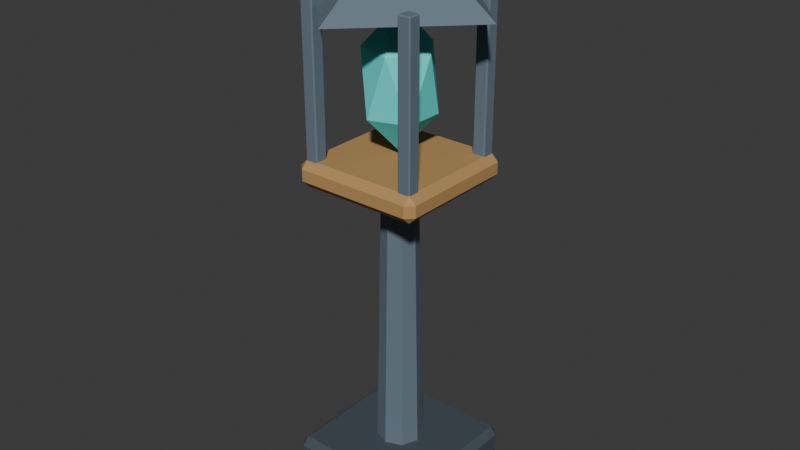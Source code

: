 # Source: SoulLantern.blend  (saved by Blender 5.2.44; exported with 4.5.12 LTS)
import bpy
from mathutils import Matrix  # noqa: F401  (used for matrix-valued properties, if any)

bpy.ops.wm.read_factory_settings(use_empty=True)
scene = bpy.context.scene
scene.name = 'Scene'

# ---- collections
col_collection = bpy.data.collections.new('Collection'); scene.collection.children.link(col_collection)

# ---- materials (node trees are filled in below, after node groups)
mat_l01r_dark = bpy.data.materials.new('L01R_Dark')
mat_l01r_dark.diffuse_color = (0.055, 0.075, 0.095, 1.0)
mat_l01r_iron = bpy.data.materials.new('L01R_Iron')
mat_l01r_iron.diffuse_color = (0.13, 0.18, 0.23, 1.0)
mat_l01r_bronze = bpy.data.materials.new('L01R_Bronze')
mat_l01r_bronze.diffuse_color = (0.48, 0.28, 0.1, 1.0)
mat_l01r_soul = bpy.data.materials.new('L01R_Soul')
mat_l01r_soul.diffuse_color = (0.1, 0.85, 0.8, 1.0)

# ---- material node trees
mat_l01r_dark.use_nodes = True; mat_l01r_dark.node_tree.nodes.clear()
_N = mat_l01r_dark.node_tree.nodes; _L = mat_l01r_dark.node_tree.links
n0 = _N.new('ShaderNodeBsdfPrincipled'); n0.name = 'Principled BSDF'; n0.location = (-200, 100)
n0.inputs[0].default_value = (0.055, 0.075, 0.095, 1.0)
n0.inputs[2].default_value = 0.8
n0.inputs[10].default_value = 0.005
n1 = _N.new('ShaderNodeOutputMaterial'); n1.name = 'Material Output'; n1.location = (200, 100)
_L.new(n0.outputs[0], n1.inputs[0])
n1.is_active_output = True
mat_l01r_iron.use_nodes = True; mat_l01r_iron.node_tree.nodes.clear()
_N = mat_l01r_iron.node_tree.nodes; _L = mat_l01r_iron.node_tree.links
n0 = _N.new('ShaderNodeBsdfPrincipled'); n0.name = 'Principled BSDF'; n0.location = (-200, 100)
n0.inputs[0].default_value = (0.13, 0.18, 0.23, 1.0)
n0.inputs[2].default_value = 0.8
n0.inputs[10].default_value = 0.005
n1 = _N.new('ShaderNodeOutputMaterial'); n1.name = 'Material Output'; n1.location = (200, 100)
_L.new(n0.outputs[0], n1.inputs[0])
n1.is_active_output = True
mat_l01r_bronze.use_nodes = True; mat_l01r_bronze.node_tree.nodes.clear()
_N = mat_l01r_bronze.node_tree.nodes; _L = mat_l01r_bronze.node_tree.links
n0 = _N.new('ShaderNodeBsdfPrincipled'); n0.name = 'Principled BSDF'; n0.location = (-200, 100)
n0.inputs[0].default_value = (0.48, 0.28, 0.1, 1.0)
n0.inputs[2].default_value = 0.8
n0.inputs[10].default_value = 0.005
n1 = _N.new('ShaderNodeOutputMaterial'); n1.name = 'Material Output'; n1.location = (200, 100)
_L.new(n0.outputs[0], n1.inputs[0])
n1.is_active_output = True
mat_l01r_soul.use_nodes = True; mat_l01r_soul.node_tree.nodes.clear()
_N = mat_l01r_soul.node_tree.nodes; _L = mat_l01r_soul.node_tree.links
n0 = _N.new('ShaderNodeBsdfPrincipled'); n0.name = 'Principled BSDF'; n0.location = (-200, 100)
n0.inputs[0].default_value = (0.1, 0.85, 0.8, 1.0)
n0.inputs[2].default_value = 0.8
n0.inputs[10].default_value = 0.005
n1 = _N.new('ShaderNodeOutputMaterial'); n1.name = 'Material Output'; n1.location = (200, 100)
_L.new(n0.outputs[0], n1.inputs[0])
n1.is_active_output = True

# ---- world
world_world = bpy.data.worlds.new('World'); scene.world = world_world
world_world.use_nodes = True; world_world.node_tree.nodes.clear()
_N = world_world.node_tree.nodes; _L = world_world.node_tree.links
n0 = _N.new('ShaderNodeOutputWorld'); n0.name = 'World Output'; n0.location = (200, 100)
n1 = _N.new('ShaderNodeBackground'); n1.name = 'Background'; n1.location = (-200, 100)
n1.inputs[0].default_value = (0.05088, 0.05088, 0.05088, 1.0)
_L.new(n1.outputs[0], n0.inputs[0])
n0.is_active_output = True
world_world.color = (0.05088, 0.05088, 0.05088)
world_world.sun_shadow_jitter_overblur = 0.0

# ---- meshes
me_cube_049 = bpy.data.meshes.new('Cube.049')
me_cube_049.from_pydata([(-0.225, -0.225, 0.0), (-0.225, -0.25, 0.025), (-0.25, -0.225, 0.025), (-0.225, -0.25, 0.135), (-0.225, -0.225, 0.16), (-0.25, -0.225, 0.135), (-0.225, 0.225, 0.0), (-0.25, 0.225, 0.025), (-0.225, 0.25, 0.025), (-0.225, 0.225, 0.16), (-0.225, 0.25, 0.135), (-0.25, 0.225, 0.135), (0.225, -0.225, 0.0), (0.25, -0.225, 0.025), (0.225, -0.25, 0.025), (0.225, -0.225, 0.16), (0.225, -0.25, 0.135), (0.25, -0.225, 0.135), (0.225, 0.225, 0.0), (0.225, 0.25, 0.025), (0.25, 0.225, 0.025), (0.225, 0.225, 0.16), (0.25, 0.225, 0.135), (0.225, 0.25, 0.135), (0.0, 0.08, 0.08), (0.0, 0.06, 1.08), (0.05657, 0.05657, 0.08), (0.04243, 0.04243, 1.08), (0.08, 0.0, 0.08), (0.06, 0.0, 1.08), (0.05657, -0.05657, 0.08), (0.04243, -0.04243, 1.08), (0.0, -0.08, 0.08), (0.0, -0.06, 1.08), (-0.05657, -0.05657, 0.08), (-0.04243, -0.04243, 1.08), (-0.08, 0.0, 0.08), (-0.06, 0.0, 1.08), (-0.05657, 0.05657, 0.08), (-0.04243, 0.04243, 1.08), (-0.2, -0.2, 1.115), (-0.2, -0.225, 1.14), (-0.225, -0.2, 1.14), (-0.2, -0.225, 1.18), (-0.2, -0.2, 1.205), (-0.225, -0.2, 1.18), (-0.2, 0.2, 1.115), (-0.225, 0.2, 1.14), (-0.2, 0.225, 1.14), (-0.2, 0.2, 1.205), (-0.2, 0.225, 1.18), (-0.225, 0.2, 1.18), (0.2, -0.2, 1.115), (0.225, -0.2, 1.14), (0.2, -0.225, 1.14), (0.2, -0.2, 1.205), (0.2, -0.225, 1.18), (0.225, -0.2, 1.18), (0.2, 0.2, 1.115), (0.2, 0.225, 1.14), (0.225, 0.2, 1.14), (0.2, 0.2, 1.205), (0.225, 0.2, 1.18), (0.2, 0.225, 1.18), (-0.1985, -0.1985, 1.175), (-0.1985, -0.2025, 1.179), (-0.2025, -0.1985, 1.179), (-0.1985, -0.2025, 1.721), (-0.1985, -0.1985, 1.725), (-0.2025, -0.1985, 1.721), (-0.1985, -0.1615, 1.175), (-0.2025, -0.1615, 1.179), (-0.1985, -0.1575, 1.179), (-0.1985, -0.1615, 1.725), (-0.1985, -0.1575, 1.721), (-0.2025, -0.1615, 1.721), (-0.1615, -0.1985, 1.175), (-0.1575, -0.1985, 1.179), (-0.1615, -0.2025, 1.179), (-0.1615, -0.1985, 1.725), (-0.1615, -0.2025, 1.721), (-0.1575, -0.1985, 1.721), (-0.1615, -0.1615, 1.175), (-0.1615, -0.1575, 1.179), (-0.1575, -0.1615, 1.179), (-0.1615, -0.1615, 1.725), (-0.1575, -0.1615, 1.721), (-0.1615, -0.1575, 1.721), (-0.1985, 0.1615, 1.175), (-0.1985, 0.1575, 1.179), (-0.2025, 0.1615, 1.179), (-0.1985, 0.1575, 1.721), (-0.1985, 0.1615, 1.725), (-0.2025, 0.1615, 1.721), (-0.1985, 0.1985, 1.175), (-0.2025, 0.1985, 1.179), (-0.1985, 0.2025, 1.179), (-0.1985, 0.1985, 1.725), (-0.1985, 0.2025, 1.721), (-0.2025, 0.1985, 1.721), (-0.1615, 0.1615, 1.175), (-0.1575, 0.1615, 1.179), (-0.1615, 0.1575, 1.179), (-0.1615, 0.1615, 1.725), (-0.1615, 0.1575, 1.721), (-0.1575, 0.1615, 1.721), (-0.1615, 0.1985, 1.175), (-0.1615, 0.2025, 1.179), (-0.1575, 0.1985, 1.179), (-0.1615, 0.1985, 1.725), (-0.1575, 0.1985, 1.721), (-0.1615, 0.2025, 1.721), (0.1615, -0.1985, 1.175), (0.1615, -0.2025, 1.179), (0.1575, -0.1985, 1.179), (0.1615, -0.2025, 1.721), (0.1615, -0.1985, 1.725), (0.1575, -0.1985, 1.721), (0.1615, -0.1615, 1.175), (0.1575, -0.1615, 1.179), (0.1615, -0.1575, 1.179), (0.1615, -0.1615, 1.725), (0.1615, -0.1575, 1.721), (0.1575, -0.1615, 1.721), (0.1985, -0.1985, 1.175), (0.2025, -0.1985, 1.179), (0.1985, -0.2025, 1.179), (0.1985, -0.1985, 1.725), (0.1985, -0.2025, 1.721), (0.2025, -0.1985, 1.721), (0.1985, -0.1615, 1.175), (0.1985, -0.1575, 1.179), (0.2025, -0.1615, 1.179), (0.1985, -0.1615, 1.725), (0.2025, -0.1615, 1.721), (0.1985, -0.1575, 1.721), (0.1615, 0.1615, 1.175), (0.1615, 0.1575, 1.179), (0.1575, 0.1615, 1.179), (0.1615, 0.1575, 1.721), (0.1615, 0.1615, 1.725), (0.1575, 0.1615, 1.721), (0.1615, 0.1985, 1.175), (0.1575, 0.1985, 1.179), (0.1615, 0.2025, 1.179), (0.1615, 0.1985, 1.725), (0.1615, 0.2025, 1.721), (0.1575, 0.1985, 1.721), (0.1985, 0.1615, 1.175), (0.2025, 0.1615, 1.179), (0.1985, 0.1575, 1.179), (0.1985, 0.1615, 1.725), (0.1985, 0.1575, 1.721), (0.2025, 0.1615, 1.721), (0.1985, 0.1985, 1.175), (0.1985, 0.2025, 1.179), (0.2025, 0.1985, 1.179), (0.1985, 0.1985, 1.725), (0.2025, 0.1985, 1.721), (0.1985, 0.2025, 1.721), (0.0, 0.0, 1.22), (0.09407, -0.06834, 1.347), (-0.03593, -0.1106, 1.347), (-0.1163, 0.0, 1.347), (-0.03593, 0.1106, 1.347), (0.09407, 0.06834, 1.347), (0.03593, -0.1106, 1.553), (-0.09407, -0.06834, 1.553), (-0.09407, 0.06834, 1.553), (0.03593, 0.1106, 1.553), (0.1163, 0.0, 1.553), (0.0, 0.0, 1.68), (0.0, 0.34, 1.685), (0.34, 0.0, 1.685), (0.0, -0.34, 1.685), (-0.34, 0.0, 1.685), (0.0, 0.0, 1.935)], [], [(0, 1, 2), (3, 4, 5), (6, 7, 8), (9, 10, 11), (12, 13, 14), (15, 16, 17), (18, 19, 20), (21, 22, 23), (6, 0, 2, 7), (1, 3, 5, 2), (4, 9, 11, 5), (10, 8, 7, 11), (18, 6, 8, 19), (9, 21, 23, 10), (22, 20, 19, 23), (12, 18, 20, 13), (21, 15, 17, 22), (16, 14, 13, 17), (0, 12, 14, 1), (15, 4, 3, 16), (6, 18, 12, 0), (2, 5, 11, 7), (14, 16, 3, 1), (21, 9, 4, 15), (8, 10, 23, 19), (20, 22, 17, 13), (24, 25, 27, 26), (26, 27, 29, 28), (28, 29, 31, 30), (30, 31, 33, 32), (32, 33, 35, 34), (34, 35, 37, 36), (27, 25, 39, 37, 35, 33, 31, 29), (36, 37, 39, 38), (38, 39, 25, 24), (24, 26, 28, 30, 32, 34, 36, 38), (40, 41, 42), (43, 44, 45), (46, 47, 48), (49, 50, 51), (52, 53, 54), (55, 56, 57), (58, 59, 60), (61, 62, 63), (46, 40, 42, 47), (41, 43, 45, 42), (44, 49, 51, 45), (50, 48, 47, 51), (58, 46, 48, 59), (49, 61, 63, 50), (62, 60, 59, 63), (52, 58, 60, 53), (61, 55, 57, 62), (56, 54, 53, 57), (40, 52, 54, 41), (55, 44, 43, 56), (46, 58, 52, 40), (42, 45, 51, 47), (54, 56, 43, 41), (61, 49, 44, 55), (48, 50, 63, 59), (60, 62, 57, 53), (64, 65, 66), (67, 68, 69), (70, 71, 72), (73, 74, 75), (76, 77, 78), (79, 80, 81), (82, 83, 84), (85, 86, 87), (70, 64, 66, 71), (65, 67, 69, 66), (68, 73, 75, 69), (74, 72, 71, 75), (82, 70, 72, 83), (73, 85, 87, 74), (86, 84, 83, 87), (76, 82, 84, 77), (85, 79, 81, 86), (80, 78, 77, 81), (64, 76, 78, 65), (79, 68, 67, 80), (70, 82, 76, 64), (66, 69, 75, 71), (78, 80, 67, 65), (85, 73, 68, 79), (72, 74, 87, 83), (84, 86, 81, 77), (88, 89, 90), (91, 92, 93), (94, 95, 96), (97, 98, 99), (100, 101, 102), (103, 104, 105), (106, 107, 108), (109, 110, 111), (94, 88, 90, 95), (89, 91, 93, 90), (92, 97, 99, 93), (98, 96, 95, 99), (106, 94, 96, 107), (97, 109, 111, 98), (110, 108, 107, 111), (100, 106, 108, 101), (109, 103, 105, 110), (104, 102, 101, 105), (88, 100, 102, 89), (103, 92, 91, 104), (94, 106, 100, 88), (90, 93, 99, 95), (102, 104, 91, 89), (109, 97, 92, 103), (96, 98, 111, 107), (108, 110, 105, 101), (112, 113, 114), (115, 116, 117), (118, 119, 120), (121, 122, 123), (124, 125, 126), (127, 128, 129), (130, 131, 132), (133, 134, 135), (118, 112, 114, 119), (113, 115, 117, 114), (116, 121, 123, 117), (122, 120, 119, 123), (130, 118, 120, 131), (121, 133, 135, 122), (134, 132, 131, 135), (124, 130, 132, 125), (133, 127, 129, 134), (128, 126, 125, 129), (112, 124, 126, 113), (127, 116, 115, 128), (118, 130, 124, 112), (114, 117, 123, 119), (126, 128, 115, 113), (133, 121, 116, 127), (120, 122, 135, 131), (132, 134, 129, 125), (136, 137, 138), (139, 140, 141), (142, 143, 144), (145, 146, 147), (148, 149, 150), (151, 152, 153), (154, 155, 156), (157, 158, 159), (142, 136, 138, 143), (137, 139, 141, 138), (140, 145, 147, 141), (146, 144, 143, 147), (154, 142, 144, 155), (145, 157, 159, 146), (158, 156, 155, 159), (148, 154, 156, 149), (157, 151, 153, 158), (152, 150, 149, 153), (136, 148, 150, 137), (151, 140, 139, 152), (142, 154, 148, 136), (138, 141, 147, 143), (150, 152, 139, 137), (157, 145, 140, 151), (144, 146, 159, 155), (156, 158, 153, 149), (160, 161, 162), (161, 160, 165), (160, 162, 163), (160, 163, 164), (160, 164, 165), (161, 165, 170), (162, 161, 166), (163, 162, 167), (164, 163, 168), (165, 164, 169), (161, 170, 166), (162, 166, 167), (163, 167, 168), (164, 168, 169), (165, 169, 170), (166, 170, 171), (167, 166, 171), (168, 167, 171), (169, 168, 171), (170, 169, 171), (172, 176, 173), (173, 176, 174), (172, 173, 174, 175), (174, 176, 175), (175, 176, 172)])
me_cube_049.polygons.foreach_set('material_index', [0, 0, 0, 0, 0, 0, 0, 0, 0, 0, 0, 0, 0, 0, 0, 0, 0, 0, 0, 0, 0, 0, 0, 0, 0, 0, 1, 1, 1, 1, 1, 1, 1, 1, 1, 1, 2, 2, 2, 2, 2, 2, 2, 2, 2, 2, 2, 2, 2, 2, 2, 2, 2, 2, 2, 2, 2, 2, 2, 2, 2, 2, 1, 1, 1, 1, 1, 1, 1, 1, 1, 1, 1, 1, 1, 1, 1, 1, 1, 1, 1, 1, 1, 1, 1, 1, 1, 1, 1, 1, 1, 1, 1, 1, 1, 1, 1, 1, 1, 1, 1, 1, 1, 1, 1, 1, 1, 1, 1, 1, 1, 1, 1, 1, 1, 1, 1, 1, 1, 1, 1, 1, 1, 1, 1, 1, 1, 1, 1, 1, 1, 1, 1, 1, 1, 1, 1, 1, 1, 1, 1, 1, 1, 1, 1, 1, 1, 1, 1, 1, 1, 1, 1, 1, 1, 1, 1, 1, 1, 1, 1, 1, 1, 1, 1, 1, 3, 3, 3, 3, 3, 3, 3, 3, 3, 3, 3, 3, 3, 3, 3, 3, 3, 3, 3, 3, 1, 1, 1, 1, 1])
_uv = me_cube_049.uv_layers.new(name='UVMap')
_uv.uv.foreach_set('vector', [0.4344, 0.798, 0.4256, 0.7851, 0.4439, 0.7851, 0.4256, 0.7281, 0.4344, 0.7152, 0.4439, 0.7281, 0.6853, 0.6871, 0.6982, 0.6777, 0.6982, 0.696, 0.7682, 0.6871, 0.7552, 0.696, 0.7552, 0.6777, 0.7682, 0.6871, 0.7811, 0.6777, 0.7811, 0.696, 0.8511, 0.6871, 0.8381, 0.696, 0.8381, 0.6777, 0.4527, 0.798, 0.4439, 0.7851, 0.4622, 0.7851, 0.4527, 0.7152, 0.4622, 0.7281, 0.4439, 0.7281, 0.246, 0.01295, 0.01295, 0.01295, 0.01295, 9.775e-10, 0.246, 1.857e-08, 0.4256, 0.7851, 0.4256, 0.7281, 0.4439, 0.7281, 0.4439, 0.7851, 0.01295, 0.505, 0.246, 0.505, 0.246, 0.5179, 0.01295, 0.5179, 0.7552, 0.696, 0.6982, 0.696, 0.6982, 0.6777, 0.7552, 0.6777, 0.246, 0.246, 0.246, 0.01295, 0.259, 0.01295, 0.259, 0.246, 0.246, 0.505, 0.246, 0.2719, 0.259, 0.2719, 0.259, 0.505, 0.4622, 0.7281, 0.4622, 0.7851, 0.4439, 0.7851, 0.4439, 0.7281, 0.01295, 0.246, 0.246, 0.246, 0.246, 0.259, 0.01295, 0.259, 0.246, 0.2719, 0.01295, 0.2719, 0.01295, 0.259, 0.246, 0.259, 0.8381, 0.696, 0.7811, 0.696, 0.7811, 0.6777, 0.8381, 0.6777, 0.01295, 0.01295, 0.01295, 0.246, 1.23e-08, 0.246, 2.989e-08, 0.01295, 0.01295, 0.2719, 0.01295, 0.505, 8.181e-09, 0.505, 2.578e-08, 0.2719, 0.246, 0.01295, 0.246, 0.246, 0.01295, 0.246, 0.01295, 0.01295, 0.6989, 0.518, 0.7559, 0.518, 0.7552, 0.6777, 0.6982, 0.6777, 0.7811, 0.696, 0.8381, 0.696, 0.8387, 0.8657, 0.7817, 0.8657, 0.246, 0.2719, 0.246, 0.505, 0.01295, 0.505, 0.01295, 0.2719, 0.6982, 0.696, 0.7552, 0.696, 0.7558, 0.8657, 0.6988, 0.8657, 0.7818, 0.518, 0.8387, 0.518, 0.8381, 0.6777, 0.7811, 0.6777, 0.6853, 0.5179, 0.6925, 3.802e-08, 0.7147, 3.464e-05, 0.715, 0.518, 0.715, 0.518, 0.7147, 3.464e-05, 0.7364, 3.369e-08, 0.7439, 0.5179, 0.7439, 0.5179, 0.7514, 5.226e-09, 0.7731, 3.461e-05, 0.7728, 0.518, 0.7728, 0.518, 0.7731, 3.461e-05, 0.7953, 4.321e-09, 0.8025, 0.5179, 0.8025, 0.5179, 0.8096, -8.907e-09, 0.8319, 3.457e-05, 0.8321, 0.518, 0.8321, 0.518, 0.8319, 3.457e-05, 0.8536, -1.214e-08, 0.861, 0.5179, 0.6393, 0.2398, 0.6225, 0.223, 0.6225, 0.1992, 0.6393, 0.1824, 0.6631, 0.1824, 0.6799, 0.1992, 0.6799, 0.223, 0.6631, 0.2398, 0.861, 0.5179, 0.8685, 1.585e-08, 0.8902, 3.459e-05, 0.8899, 0.518, 0.8899, 0.518, 0.8902, 3.459e-05, 0.9124, 1.385e-08, 0.9196, 0.5179, 0.349, 0.7693, 0.349, 0.7376, 0.3714, 0.7152, 0.4031, 0.7152, 0.4256, 0.7376, 0.4256, 0.7693, 0.4031, 0.7917, 0.3714, 0.7917, 0.471, 0.7618, 0.4622, 0.7489, 0.4805, 0.7488, 0.4622, 0.7281, 0.471, 0.7152, 0.4805, 0.7281, 0.8975, 0.68, 0.8839, 0.6883, 0.8854, 0.6701, 0.8511, 0.6762, 0.8647, 0.6684, 0.8632, 0.6866, 0.944, 0.68, 0.9303, 0.6883, 0.9318, 0.6701, 0.8975, 0.6762, 0.9112, 0.6684, 0.9097, 0.6866, 0.1862, 0.7954, 0.1773, 0.7825, 0.1956, 0.7825, 0.1862, 0.7488, 0.1956, 0.7618, 0.1773, 0.7618, 0.4791, 0.262, 0.2719, 0.262, 0.2719, 0.249, 0.4791, 0.249, 0.4622, 0.7489, 0.4622, 0.7281, 0.4805, 0.7281, 0.4805, 0.7488, 0.2719, 0.7022, 0.4791, 0.7022, 0.4791, 0.7152, 0.2719, 0.7152, 0.8647, 0.6684, 0.8854, 0.6701, 0.8839, 0.6883, 0.8632, 0.6866, 0.4791, 0.4691, 0.4791, 0.262, 0.492, 0.262, 0.492, 0.4691, 0.4791, 0.7022, 0.4791, 0.495, 0.492, 0.495, 0.492, 0.7022, 0.1956, 0.7618, 0.1956, 0.7825, 0.1773, 0.7825, 0.1773, 0.7618, 0.2719, 0.4691, 0.4791, 0.4691, 0.4791, 0.4821, 0.2719, 0.4821, 0.4791, 0.495, 0.2719, 0.495, 0.2719, 0.4821, 0.4791, 0.4821, 0.9112, 0.6684, 0.9318, 0.6701, 0.9303, 0.6883, 0.9097, 0.6866, 0.2719, 0.262, 0.2719, 0.4691, 0.259, 0.4691, 0.259, 0.262, 0.2719, 0.495, 0.2719, 0.7022, 0.259, 0.7022, 0.259, 0.495, 0.4791, 0.262, 0.4791, 0.4691, 0.2719, 0.4691, 0.2719, 0.262, 0.8717, 0.8298, 0.8511, 0.8281, 0.8632, 0.6866, 0.8839, 0.6883, 0.9318, 0.6701, 0.9112, 0.6684, 0.923, 0.518, 0.9436, 0.5197, 0.4791, 0.495, 0.4791, 0.7022, 0.2719, 0.7022, 0.2719, 0.495, 0.8854, 0.6701, 0.8647, 0.6684, 0.8765, 0.518, 0.8972, 0.5197, 0.9182, 0.8298, 0.8975, 0.8281, 0.9097, 0.6866, 0.9303, 0.6883, 0.2574, 0.8028, 0.256, 0.8007, 0.259, 0.8007, 0.256, 0.52, 0.2574, 0.5179, 0.259, 0.52, 0.9342, 0.2848, 0.9327, 0.2828, 0.9357, 0.2828, 0.9342, 0.0, 0.9357, 0.002077, 0.9327, 0.002077, 0.9586, 0.8028, 0.9571, 0.8008, 0.96, 0.8008, 0.9586, 0.518, 0.96, 0.5201, 0.9571, 0.5201, 0.6706, 0.5339, 0.6692, 0.5318, 0.6721, 0.5318, 0.6706, 0.249, 0.6721, 0.2511, 0.6692, 0.2511, 0.2169, 0.7509, 0.1977, 0.7509, 0.1977, 0.7488, 0.2169, 0.7488, 0.256, 0.8007, 0.256, 0.52, 0.259, 0.52, 0.259, 0.8007, 0.221, 0.77, 0.2402, 0.77, 0.2402, 0.7721, 0.221, 0.7721, 0.9357, 0.002077, 0.9357, 0.2828, 0.9327, 0.2828, 0.9327, 0.002077, 0.2169, 0.77, 0.2169, 0.7509, 0.219, 0.7509, 0.219, 0.77, 0.2402, 0.77, 0.2402, 0.7509, 0.2423, 0.7509, 0.2423, 0.77, 0.6721, 0.2511, 0.6721, 0.5318, 0.6692, 0.5318, 0.6692, 0.2511, 0.1977, 0.77, 0.2169, 0.77, 0.2169, 0.7721, 0.1977, 0.7721, 0.2402, 0.7509, 0.221, 0.7509, 0.221, 0.7488, 0.2402, 0.7488, 0.96, 0.5201, 0.96, 0.8008, 0.9571, 0.8008, 0.9571, 0.5201, 0.1977, 0.7509, 0.1977, 0.77, 0.1956, 0.77, 0.1956, 0.7509, 0.221, 0.7509, 0.221, 0.77, 0.219, 0.77, 0.219, 0.7509, 0.2169, 0.7509, 0.2169, 0.77, 0.1977, 0.77, 0.1977, 0.7509, 0.9196, 0.2827, 0.9196, 0.002024, 0.9327, 0.002077, 0.9327, 0.2828, 0.96, 0.8008, 0.96, 0.5201, 0.974, 0.52, 0.974, 0.8007, 0.2402, 0.7509, 0.2402, 0.77, 0.221, 0.77, 0.221, 0.7509, 0.9357, 0.2828, 0.9357, 0.002077, 0.9496, 0.002027, 0.9496, 0.2827, 0.944, 0.8007, 0.944, 0.52, 0.9571, 0.5201, 0.9571, 0.8008, 0.6765, 0.5339, 0.6751, 0.5318, 0.678, 0.5318, 0.6751, 0.2511, 0.6765, 0.249, 0.678, 0.2511, 0.3036, 1.0, 0.3021, 0.9979, 0.305, 0.9979, 0.3036, 0.7152, 0.305, 0.7172, 0.3021, 0.7172, 0.9643, 0.2848, 0.9627, 0.2828, 0.9657, 0.2828, 0.9643, -6.174e-08, 0.9657, 0.002077, 0.9627, 0.002077, 0.6794, 0.5339, 0.678, 0.5318, 0.6809, 0.5318, 0.6794, 0.249, 0.6809, 0.2511, 0.678, 0.2511, 0.4834, 0.7638, 0.4642, 0.7638, 0.4642, 0.7618, 0.4834, 0.7618, 0.6751, 0.5318, 0.6751, 0.2511, 0.678, 0.2511, 0.678, 0.5318, 0.1977, 0.7933, 0.2169, 0.7933, 0.2169, 0.7954, 0.1977, 0.7954, 0.305, 0.7172, 0.305, 0.9979, 0.3021, 0.9979, 0.3021, 0.7172, 0.4834, 0.783, 0.4834, 0.7638, 0.4855, 0.7638, 0.4855, 0.783, 0.2169, 0.7933, 0.2169, 0.7742, 0.219, 0.7742, 0.219, 0.7933, 0.6809, 0.2511, 0.6809, 0.5318, 0.678, 0.5318, 0.678, 0.2511, 0.4642, 0.783, 0.4834, 0.783, 0.4834, 0.7851, 0.4642, 0.7851, 0.2169, 0.7742, 0.1977, 0.7742, 0.1977, 0.7721, 0.2169, 0.7721, 0.9657, 0.002077, 0.9657, 0.2828, 0.9627, 0.2828, 0.9627, 0.002077, 0.4642, 0.7638, 0.4642, 0.783, 0.4622, 0.783, 0.4622, 0.7638, 0.1977, 0.7742, 0.1977, 0.7933, 0.1956, 0.7933, 0.1956, 0.7742, 0.4834, 0.7638, 0.4834, 0.783, 0.4642, 0.783, 0.4642, 0.7638, 0.289, 0.9979, 0.289, 0.7172, 0.3021, 0.7172, 0.3021, 0.9979, 0.9657, 0.2828, 0.9657, 0.002077, 0.9796, 0.002027, 0.9796, 0.2827, 0.2169, 0.7742, 0.2169, 0.7933, 0.1977, 0.7933, 0.1977, 0.7742, 0.305, 0.9979, 0.305, 0.7172, 0.319, 0.7172, 0.319, 0.9979, 0.9496, 0.2827, 0.9496, 0.002024, 0.9627, 0.002077, 0.9627, 0.2828, 0.6823, 0.5339, 0.6809, 0.5318, 0.6838, 0.5318, 0.6809, 0.2511, 0.6823, 0.249, 0.6838, 0.2511, 0.1237, 0.9852, 0.1222, 0.9831, 0.1251, 0.9831, 0.1237, 0.7003, 0.1251, 0.7024, 0.1222, 0.7024, 0.3336, 1.0, 0.3321, 0.9979, 0.335, 0.9979, 0.3336, 0.7152, 0.335, 0.7172, 0.3321, 0.7172, 0.2462, 0.8028, 0.2448, 0.8007, 0.2477, 0.8007, 0.2462, 0.5179, 0.2477, 0.52, 0.2448, 0.52, 0.2402, 0.7742, 0.221, 0.7742, 0.221, 0.7721, 0.2402, 0.7721, 0.6809, 0.5318, 0.6809, 0.2511, 0.6838, 0.2511, 0.6838, 0.5318, 0.4642, 0.8063, 0.4834, 0.8063, 0.4834, 0.8084, 0.4642, 0.8084, 0.1251, 0.7024, 0.1251, 0.9831, 0.1222, 0.9831, 0.1222, 0.7024, 0.2402, 0.7933, 0.2402, 0.7742, 0.2423, 0.7742, 0.2423, 0.7933, 0.4834, 0.8063, 0.4834, 0.7871, 0.4855, 0.7871, 0.4855, 0.8063, 0.2477, 0.52, 0.2477, 0.8007, 0.2448, 0.8007, 0.2448, 0.52, 0.221, 0.7933, 0.2402, 0.7933, 0.2402, 0.7954, 0.221, 0.7954, 0.4834, 0.7871, 0.4642, 0.7871, 0.4642, 0.7851, 0.4834, 0.7851, 0.335, 0.7172, 0.335, 0.9979, 0.3321, 0.9979, 0.3321, 0.7172, 0.221, 0.7742, 0.221, 0.7933, 0.219, 0.7933, 0.219, 0.7742, 0.4642, 0.7871, 0.4642, 0.8063, 0.4622, 0.8063, 0.4622, 0.7871, 0.2402, 0.7742, 0.2402, 0.7933, 0.221, 0.7933, 0.221, 0.7742, 0.109, 0.983, 0.109, 0.7023, 0.1222, 0.7024, 0.1222, 0.9831, 0.335, 0.9979, 0.335, 0.7172, 0.349, 0.7172, 0.349, 0.9979, 0.4834, 0.7871, 0.4834, 0.8063, 0.4642, 0.8063, 0.4642, 0.7871, 0.1251, 0.9831, 0.1251, 0.7024, 0.1391, 0.7023, 0.1391, 0.983, 0.319, 0.9979, 0.319, 0.7172, 0.3321, 0.7172, 0.3321, 0.9979, 0.6735, 0.5339, 0.6721, 0.5318, 0.6751, 0.5318, 0.6721, 0.2511, 0.6735, 0.249, 0.6751, 0.2511, 0.1537, 0.9852, 0.1522, 0.9831, 0.1551, 0.9831, 0.1537, 0.7003, 0.1551, 0.7024, 0.1522, 0.7024, 0.2736, 1.0, 0.2721, 0.9979, 0.275, 0.9979, 0.2736, 0.7152, 0.275, 0.7172, 0.2721, 0.7172, 0.2491, 0.8028, 0.2477, 0.8007, 0.2506, 0.8007, 0.2491, 0.5179, 0.2506, 0.52, 0.2477, 0.52, 0.3702, 0.7938, 0.3511, 0.7938, 0.3511, 0.7917, 0.3702, 0.7917, 0.6721, 0.5318, 0.6721, 0.2511, 0.6751, 0.2511, 0.6751, 0.5318, 0.3744, 0.8129, 0.3935, 0.8129, 0.3935, 0.815, 0.3744, 0.815, 0.1551, 0.7024, 0.1551, 0.9831, 0.1522, 0.9831, 0.1522, 0.7024, 0.3702, 0.8129, 0.3702, 0.7938, 0.3723, 0.7938, 0.3723, 0.8129, 0.3935, 0.8129, 0.3935, 0.7938, 0.3956, 0.7938, 0.3956, 0.8129, 0.2506, 0.52, 0.2506, 0.8007, 0.2477, 0.8007, 0.2477, 0.52, 0.3511, 0.8129, 0.3702, 0.8129, 0.3702, 0.815, 0.3511, 0.815, 0.3935, 0.7938, 0.3744, 0.7938, 0.3744, 0.7917, 0.3935, 0.7917, 0.275, 0.7172, 0.275, 0.9979, 0.2721, 0.9979, 0.2721, 0.7172, 0.3511, 0.7938, 0.3511, 0.8129, 0.349, 0.8129, 0.349, 0.7938, 0.3744, 0.7938, 0.3744, 0.8129, 0.3723, 0.8129, 0.3723, 0.7938, 0.3702, 0.7938, 0.3702, 0.8129, 0.3511, 0.8129, 0.3511, 0.7938, 0.1391, 0.983, 0.1391, 0.7023, 0.1522, 0.7024, 0.1522, 0.9831, 0.275, 0.9979, 0.275, 0.7172, 0.289, 0.7172, 0.289, 0.9979, 0.3935, 0.7938, 0.3935, 0.8129, 0.3744, 0.8129, 0.3744, 0.7938, 0.1551, 0.9831, 0.1551, 0.7024, 0.1691, 0.7023, 0.1691, 0.983, 0.259, 0.9979, 0.259, 0.7172, 0.2721, 0.7172, 0.2721, 0.9979, 0.04165, 0.9312, 0.04696, 0.8648, 0.109, 0.8805, 0.5653, 0.1824, 0.5653, 0.2426, 0.508, 0.224, 0.1861, 0.7488, 0.1773, 0.6789, 0.2448, 0.6959, 0.5924, 0.8451, 0.5337, 0.7922, 0.6011, 0.7751, 0.6685, 0.845, 0.6011, 0.7944, 0.6632, 0.7787, 0.04696, 0.8648, -7.766e-11, 0.8527, 0.04165, 0.7534, 0.109, 0.8805, 0.04696, 0.8648, 0.109, 0.7707, 0.2448, 0.6959, 0.1773, 0.6789, 0.2394, 0.5847, 0.6011, 0.7751, 0.5337, 0.7922, 0.5391, 0.681, 0.6632, 0.7787, 0.6011, 0.7944, 0.6011, 0.6845, 0.04696, 0.8648, 0.04165, 0.7534, 0.109, 0.7707, 0.1773, 0.6789, 0.1773, 0.5688, 0.2394, 0.5847, 0.5337, 0.7922, 0.492, 0.6927, 0.5391, 0.681, 0.6011, 0.7751, 0.5391, 0.681, 0.6011, 0.6651, 0.6632, 0.7787, 0.6011, 0.6845, 0.6685, 0.6673, 0.109, 0.7707, 0.04165, 0.7534, 0.1004, 0.7003, 0.2394, 0.5847, 0.1773, 0.5688, 0.2448, 0.5179, 0.5653, 0.224, 0.6225, 0.1824, 0.6225, 0.2426, 0.6011, 0.6651, 0.5391, 0.681, 0.5337, 0.6142, 0.6685, 0.6673, 0.6011, 0.6845, 0.6097, 0.6142, 0.508, 5.918e-08, 0.6853, 4.995e-08, 0.6774, 0.1824, 0.007961, 0.7003, 3.041e-08, 0.5179, 0.1773, 0.5179, 0.259, 0.249, 0.259, 2.145e-08, 0.508, 3.158e-08, 0.508, 0.249, 0.492, 0.4393, 0.6692, 0.4316, 0.6692, 0.6142, 0.492, 0.4316, 0.492, 0.249, 0.6692, 0.2568])
me_cube_049.materials.append(mat_l01r_dark)
me_cube_049.materials.append(mat_l01r_iron)
me_cube_049.materials.append(mat_l01r_bronze)
me_cube_049.materials.append(mat_l01r_soul)
me_cube_049.update()

# ---- objects
ob_l01r_soullantern = bpy.data.objects.new('L01R_SoulLantern', me_cube_049)

# ---- transforms, parenting, visibility, modifiers, constraints
ob_l01r_soullantern.location = (0.0, 0.0, 0.0)

# ---- collection membership
col_collection.objects.link(ob_l01r_soullantern)

# ---- scene / render settings (as saved in the file)
scene.frame_start = 1; scene.frame_end = 250; scene.frame_set(1)
scene.render.engine = 'BLENDER_EEVEE_NEXT'
scene.render.bake_bias = 0.0
scene.render.bake_samples = 0
scene.render.compositor_device = 'GPU'
scene.eevee.use_volume_custom_range = False
scene.eevee.fast_gi_thickness_near = 0.1
scene.eevee.fast_gi_thickness_far = 0.0
scene.eevee.ray_tracing_options.screen_trace_thickness = 0.1
bpy.context.view_layer.update()

# ---- added for rendering (the .blend has no active camera and no usable light): camera, sun
cam_auto = bpy.data.cameras.new('AutoCamera')
cam_auto.lens = 50.0
cam_auto.sensor_width = 36.0
cam_auto.clip_end = 1000.0
ob_auto_camera = bpy.data.objects.new('AutoCamera', cam_auto)
scene.collection.objects.link(ob_auto_camera)
ob_auto_camera.location = (1.99922, -2.39906, 2.56687)
ob_auto_camera.rotation_euler = (1.09748, -7.21219e-08, 0.694738)
scene.camera = ob_auto_camera
light_auto_sun = bpy.data.lights.new('AutoSun', 'SUN')
light_auto_sun.energy = 3.0
light_auto_sun.angle = 0.0523599
ob_auto_sun = bpy.data.objects.new('AutoSun', light_auto_sun)
scene.collection.objects.link(ob_auto_sun)
ob_auto_sun.rotation_euler = (0.872665, 0.174533, 0.523599)
bpy.context.view_layer.update()
